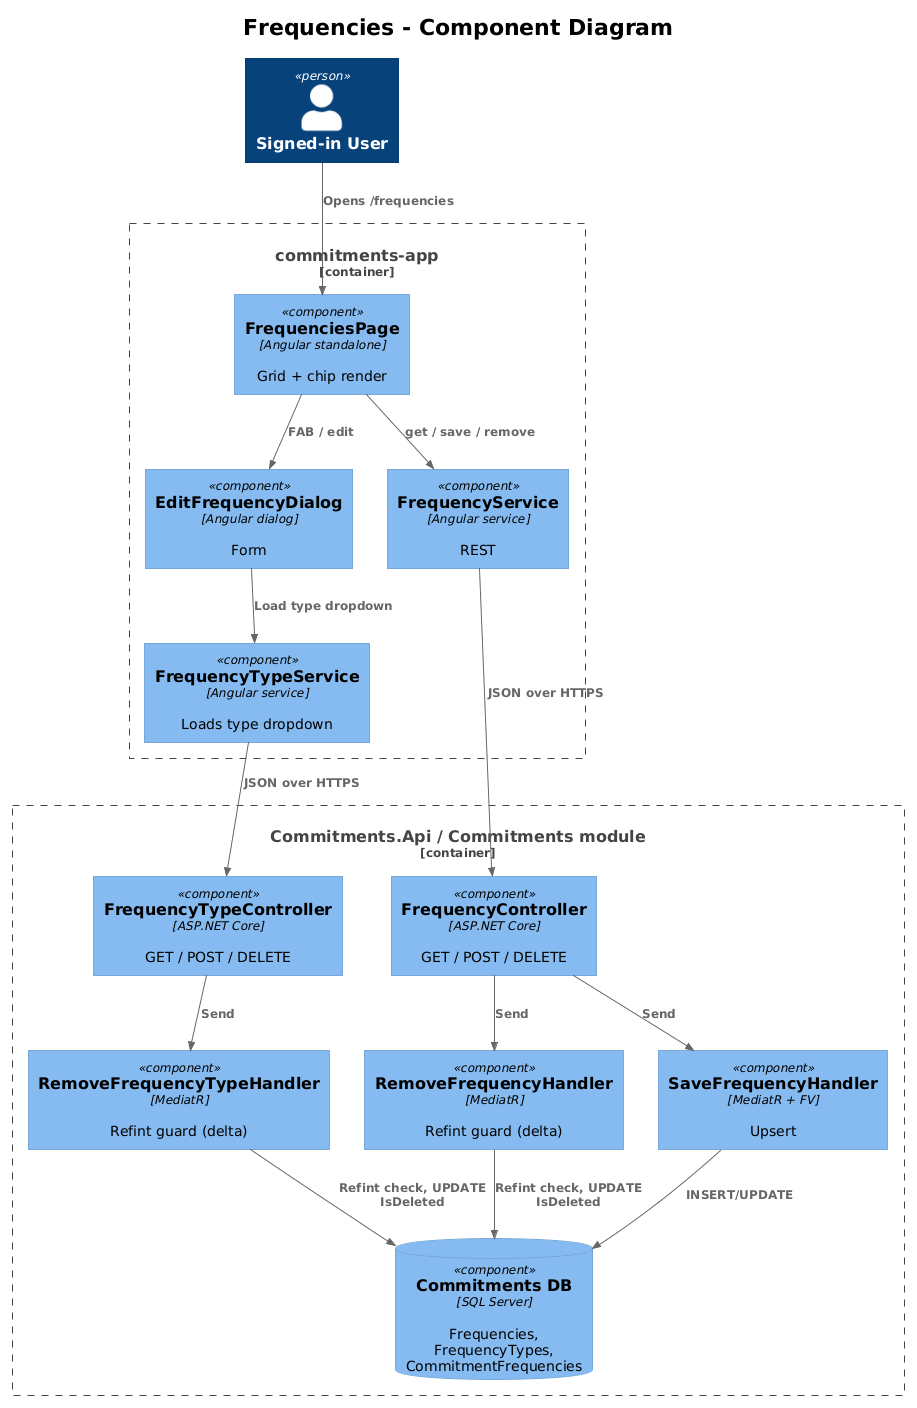

The diagram above was rendered by PlantUML. Its source (embedded in the PNG):
@startuml
!theme plain
!include <C4/C4_Component>

title Frequencies - Component Diagram

Person(user, "Signed-in User")

Container_Boundary(spa, "commitments-app") {
    Component(page, "FrequenciesPage", "Angular standalone", "Grid + chip render")
    Component(dlg, "EditFrequencyDialog", "Angular dialog", "Form")
    Component(svc, "FrequencyService", "Angular service", "REST")
    Component(typeSvc, "FrequencyTypeService", "Angular service", "Loads type dropdown")
}

Container_Boundary(api, "Commitments.Api / Commitments module") {
    Component(fctrl, "FrequencyController", "ASP.NET Core", "GET / POST / DELETE")
    Component(ftctrl, "FrequencyTypeController", "ASP.NET Core", "GET / POST / DELETE")
    Component(fSave, "SaveFrequencyHandler", "MediatR + FV", "Upsert")
    Component(fRem, "RemoveFrequencyHandler", "MediatR", "Refint guard (delta)")
    Component(ftRem, "RemoveFrequencyTypeHandler", "MediatR", "Refint guard (delta)")
    ComponentDb(db, "Commitments DB", "SQL Server", "Frequencies, FrequencyTypes, CommitmentFrequencies")
}

Rel(user, page, "Opens /frequencies")
Rel(page, svc, "get / save / remove")
Rel(page, dlg, "FAB / edit")
Rel(dlg, typeSvc, "Load type dropdown")
Rel(svc, fctrl, "JSON over HTTPS")
Rel(typeSvc, ftctrl, "JSON over HTTPS")
Rel(fctrl, fSave, "Send")
Rel(fctrl, fRem, "Send")
Rel(ftctrl, ftRem, "Send")
Rel(fSave, db, "INSERT/UPDATE")
Rel(fRem, db, "Refint check, UPDATE IsDeleted")
Rel(ftRem, db, "Refint check, UPDATE IsDeleted")
@enduml